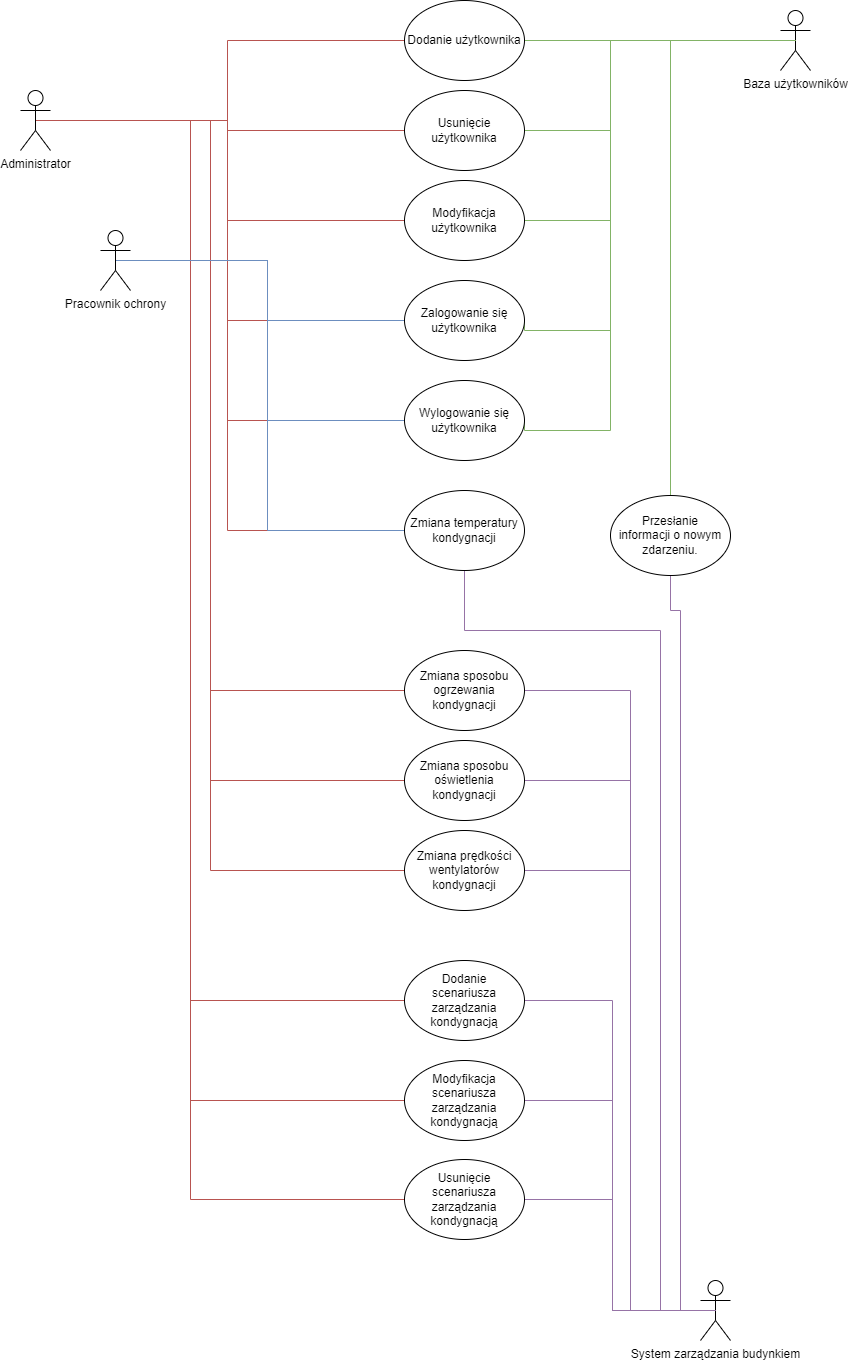

The diagram above was exported from draw.io. Its source (the exported page's mxGraphModel, read from the mxfile embedded in the PNG):
<mxGraphModel dx="1863" dy="606" grid="1" gridSize="10" guides="1" tooltips="1" connect="1" arrows="1" fold="1" page="1" pageScale="1" pageWidth="827" pageHeight="1169" math="0" shadow="0">
  <root>
    <mxCell id="0" />
    <mxCell id="1" parent="0" />
    <mxCell id="btxRTI9Qd4Sp1j3XxggI-1" style="edgeStyle=orthogonalEdgeStyle;rounded=0;orthogonalLoop=1;jettySize=auto;html=1;exitX=0.5;exitY=0.5;exitDx=0;exitDy=0;exitPerimeter=0;entryX=0;entryY=0.5;entryDx=0;entryDy=0;endArrow=none;endFill=0;fillColor=#f8cecc;strokeColor=#b85450;" parent="1" source="PBvSVMXTzgQgGwYAG4O6-1" target="PBvSVMXTzgQgGwYAG4O6-18" edge="1">
      <mxGeometry relative="1" as="geometry" />
    </mxCell>
    <mxCell id="btxRTI9Qd4Sp1j3XxggI-2" style="edgeStyle=orthogonalEdgeStyle;rounded=0;orthogonalLoop=1;jettySize=auto;html=1;exitX=0.5;exitY=0.5;exitDx=0;exitDy=0;exitPerimeter=0;entryX=0;entryY=0.5;entryDx=0;entryDy=0;endArrow=none;endFill=0;fillColor=#f8cecc;strokeColor=#b85450;" parent="1" source="PBvSVMXTzgQgGwYAG4O6-1" target="PBvSVMXTzgQgGwYAG4O6-21" edge="1">
      <mxGeometry relative="1" as="geometry" />
    </mxCell>
    <mxCell id="btxRTI9Qd4Sp1j3XxggI-3" style="edgeStyle=orthogonalEdgeStyle;rounded=0;orthogonalLoop=1;jettySize=auto;html=1;exitX=0.5;exitY=0.5;exitDx=0;exitDy=0;exitPerimeter=0;entryX=0;entryY=0.5;entryDx=0;entryDy=0;endArrow=none;endFill=0;fillColor=#f8cecc;strokeColor=#b85450;" parent="1" source="PBvSVMXTzgQgGwYAG4O6-1" target="PBvSVMXTzgQgGwYAG4O6-22" edge="1">
      <mxGeometry relative="1" as="geometry" />
    </mxCell>
    <mxCell id="btxRTI9Qd4Sp1j3XxggI-4" style="edgeStyle=orthogonalEdgeStyle;rounded=0;orthogonalLoop=1;jettySize=auto;html=1;exitX=0.5;exitY=0.5;exitDx=0;exitDy=0;exitPerimeter=0;entryX=0;entryY=0.5;entryDx=0;entryDy=0;endArrow=none;endFill=0;fillColor=#f8cecc;strokeColor=#b85450;" parent="1" source="PBvSVMXTzgQgGwYAG4O6-1" target="PBvSVMXTzgQgGwYAG4O6-28" edge="1">
      <mxGeometry relative="1" as="geometry" />
    </mxCell>
    <mxCell id="btxRTI9Qd4Sp1j3XxggI-5" style="edgeStyle=orthogonalEdgeStyle;rounded=0;orthogonalLoop=1;jettySize=auto;html=1;exitX=0.5;exitY=0.5;exitDx=0;exitDy=0;exitPerimeter=0;entryX=0;entryY=0.5;entryDx=0;entryDy=0;endArrow=none;endFill=0;fillColor=#f8cecc;strokeColor=#b85450;" parent="1" source="PBvSVMXTzgQgGwYAG4O6-1" target="PBvSVMXTzgQgGwYAG4O6-30" edge="1">
      <mxGeometry relative="1" as="geometry" />
    </mxCell>
    <mxCell id="btxRTI9Qd4Sp1j3XxggI-18" style="edgeStyle=orthogonalEdgeStyle;rounded=0;orthogonalLoop=1;jettySize=auto;html=1;exitX=0.5;exitY=0.5;exitDx=0;exitDy=0;exitPerimeter=0;entryX=0;entryY=0.5;entryDx=0;entryDy=0;endArrow=none;endFill=0;fillColor=#f8cecc;strokeColor=#b85450;" parent="1" source="PBvSVMXTzgQgGwYAG4O6-1" target="btxRTI9Qd4Sp1j3XxggI-17" edge="1">
      <mxGeometry relative="1" as="geometry" />
    </mxCell>
    <mxCell id="btxRTI9Qd4Sp1j3XxggI-30" style="edgeStyle=orthogonalEdgeStyle;rounded=0;orthogonalLoop=1;jettySize=auto;html=1;exitX=0.5;exitY=0.5;exitDx=0;exitDy=0;exitPerimeter=0;entryX=0;entryY=0.5;entryDx=0;entryDy=0;endArrow=none;endFill=0;fillColor=#f8cecc;strokeColor=#b85450;" parent="1" source="PBvSVMXTzgQgGwYAG4O6-1" target="btxRTI9Qd4Sp1j3XxggI-24" edge="1">
      <mxGeometry relative="1" as="geometry">
        <Array as="points">
          <mxPoint x="160" y="130" />
          <mxPoint x="160" y="700" />
        </Array>
      </mxGeometry>
    </mxCell>
    <mxCell id="btxRTI9Qd4Sp1j3XxggI-31" style="edgeStyle=orthogonalEdgeStyle;rounded=0;orthogonalLoop=1;jettySize=auto;html=1;exitX=0.5;exitY=0.5;exitDx=0;exitDy=0;exitPerimeter=0;entryX=0;entryY=0.5;entryDx=0;entryDy=0;endArrow=none;endFill=0;fillColor=#f8cecc;strokeColor=#b85450;" parent="1" source="PBvSVMXTzgQgGwYAG4O6-1" target="btxRTI9Qd4Sp1j3XxggI-25" edge="1">
      <mxGeometry relative="1" as="geometry">
        <Array as="points">
          <mxPoint x="160" y="130" />
          <mxPoint x="160" y="790" />
        </Array>
      </mxGeometry>
    </mxCell>
    <mxCell id="btxRTI9Qd4Sp1j3XxggI-32" style="edgeStyle=orthogonalEdgeStyle;rounded=0;orthogonalLoop=1;jettySize=auto;html=1;exitX=0.5;exitY=0.5;exitDx=0;exitDy=0;exitPerimeter=0;entryX=0;entryY=0.5;entryDx=0;entryDy=0;endArrow=none;endFill=0;fillColor=#f8cecc;strokeColor=#b85450;" parent="1" source="PBvSVMXTzgQgGwYAG4O6-1" target="btxRTI9Qd4Sp1j3XxggI-26" edge="1">
      <mxGeometry relative="1" as="geometry">
        <Array as="points">
          <mxPoint x="160" y="130" />
          <mxPoint x="160" y="880" />
        </Array>
      </mxGeometry>
    </mxCell>
    <mxCell id="btxRTI9Qd4Sp1j3XxggI-34" style="edgeStyle=orthogonalEdgeStyle;rounded=0;orthogonalLoop=1;jettySize=auto;html=1;exitX=0.5;exitY=0.5;exitDx=0;exitDy=0;exitPerimeter=0;entryX=0;entryY=0.5;entryDx=0;entryDy=0;endArrow=none;endFill=0;fillColor=#f8cecc;strokeColor=#b85450;" parent="1" source="PBvSVMXTzgQgGwYAG4O6-1" target="btxRTI9Qd4Sp1j3XxggI-27" edge="1">
      <mxGeometry relative="1" as="geometry">
        <Array as="points">
          <mxPoint x="140" y="130" />
          <mxPoint x="140" y="1010" />
        </Array>
      </mxGeometry>
    </mxCell>
    <mxCell id="btxRTI9Qd4Sp1j3XxggI-35" style="edgeStyle=orthogonalEdgeStyle;rounded=0;orthogonalLoop=1;jettySize=auto;html=1;exitX=0.5;exitY=0.5;exitDx=0;exitDy=0;exitPerimeter=0;entryX=0;entryY=0.5;entryDx=0;entryDy=0;endArrow=none;endFill=0;fillColor=#f8cecc;strokeColor=#b85450;" parent="1" source="PBvSVMXTzgQgGwYAG4O6-1" target="btxRTI9Qd4Sp1j3XxggI-28" edge="1">
      <mxGeometry relative="1" as="geometry">
        <Array as="points">
          <mxPoint x="140" y="130" />
          <mxPoint x="140" y="1110" />
        </Array>
      </mxGeometry>
    </mxCell>
    <mxCell id="btxRTI9Qd4Sp1j3XxggI-36" style="edgeStyle=orthogonalEdgeStyle;rounded=0;orthogonalLoop=1;jettySize=auto;html=1;exitX=0.5;exitY=0.5;exitDx=0;exitDy=0;exitPerimeter=0;entryX=0;entryY=0.5;entryDx=0;entryDy=0;endArrow=none;endFill=0;fillColor=#f8cecc;strokeColor=#b85450;" parent="1" source="PBvSVMXTzgQgGwYAG4O6-1" target="btxRTI9Qd4Sp1j3XxggI-29" edge="1">
      <mxGeometry relative="1" as="geometry">
        <Array as="points">
          <mxPoint x="140" y="130" />
          <mxPoint x="140" y="1209" />
        </Array>
      </mxGeometry>
    </mxCell>
    <mxCell id="PBvSVMXTzgQgGwYAG4O6-1" value="Administrator" style="shape=umlActor;verticalLabelPosition=bottom;verticalAlign=top;html=1;outlineConnect=0;" parent="1" vertex="1">
      <mxGeometry x="-30" y="100" width="30" height="60" as="geometry" />
    </mxCell>
    <mxCell id="btxRTI9Qd4Sp1j3XxggI-8" style="edgeStyle=orthogonalEdgeStyle;rounded=0;orthogonalLoop=1;jettySize=auto;html=1;exitX=0.5;exitY=0.5;exitDx=0;exitDy=0;exitPerimeter=0;entryX=0;entryY=0.5;entryDx=0;entryDy=0;endArrow=none;endFill=0;fillColor=#dae8fc;strokeColor=#6c8ebf;" parent="1" source="PBvSVMXTzgQgGwYAG4O6-2" target="PBvSVMXTzgQgGwYAG4O6-30" edge="1">
      <mxGeometry relative="1" as="geometry" />
    </mxCell>
    <mxCell id="btxRTI9Qd4Sp1j3XxggI-20" style="edgeStyle=orthogonalEdgeStyle;rounded=0;orthogonalLoop=1;jettySize=auto;html=1;exitX=0.5;exitY=0.5;exitDx=0;exitDy=0;exitPerimeter=0;entryX=0;entryY=0.5;entryDx=0;entryDy=0;endArrow=none;endFill=0;fillColor=#dae8fc;strokeColor=#6c8ebf;" parent="1" source="PBvSVMXTzgQgGwYAG4O6-2" target="btxRTI9Qd4Sp1j3XxggI-17" edge="1">
      <mxGeometry relative="1" as="geometry" />
    </mxCell>
    <mxCell id="btxRTI9Qd4Sp1j3XxggI-22" style="edgeStyle=orthogonalEdgeStyle;rounded=0;orthogonalLoop=1;jettySize=auto;html=1;exitX=0.5;exitY=0.5;exitDx=0;exitDy=0;exitPerimeter=0;entryX=0;entryY=0.5;entryDx=0;entryDy=0;endArrow=none;endFill=0;fillColor=#dae8fc;strokeColor=#6c8ebf;" parent="1" source="PBvSVMXTzgQgGwYAG4O6-2" target="PBvSVMXTzgQgGwYAG4O6-28" edge="1">
      <mxGeometry relative="1" as="geometry" />
    </mxCell>
    <mxCell id="PBvSVMXTzgQgGwYAG4O6-2" value="Pracownik ochrony" style="shape=umlActor;verticalLabelPosition=bottom;verticalAlign=top;html=1;outlineConnect=0;" parent="1" vertex="1">
      <mxGeometry x="50" y="240" width="30" height="60" as="geometry" />
    </mxCell>
    <mxCell id="PBvSVMXTzgQgGwYAG4O6-3" value="Baza użytkowników" style="shape=umlActor;verticalLabelPosition=bottom;verticalAlign=top;html=1;outlineConnect=0;" parent="1" vertex="1">
      <mxGeometry x="730" y="20" width="30" height="60" as="geometry" />
    </mxCell>
    <mxCell id="btxRTI9Qd4Sp1j3XxggI-41" style="edgeStyle=orthogonalEdgeStyle;rounded=0;orthogonalLoop=1;jettySize=auto;html=1;exitX=0.5;exitY=0.5;exitDx=0;exitDy=0;exitPerimeter=0;entryX=1;entryY=0.5;entryDx=0;entryDy=0;endArrow=none;endFill=0;fillColor=#e1d5e7;strokeColor=#9673a6;" parent="1" source="PBvSVMXTzgQgGwYAG4O6-4" target="btxRTI9Qd4Sp1j3XxggI-26" edge="1">
      <mxGeometry relative="1" as="geometry">
        <Array as="points">
          <mxPoint x="580" y="1320" />
          <mxPoint x="580" y="880" />
        </Array>
      </mxGeometry>
    </mxCell>
    <mxCell id="btxRTI9Qd4Sp1j3XxggI-43" style="edgeStyle=orthogonalEdgeStyle;rounded=0;orthogonalLoop=1;jettySize=auto;html=1;exitX=0.5;exitY=0.5;exitDx=0;exitDy=0;exitPerimeter=0;entryX=1;entryY=0.5;entryDx=0;entryDy=0;endArrow=none;endFill=0;fillColor=#e1d5e7;strokeColor=#9673a6;" parent="1" source="PBvSVMXTzgQgGwYAG4O6-4" target="btxRTI9Qd4Sp1j3XxggI-27" edge="1">
      <mxGeometry relative="1" as="geometry" />
    </mxCell>
    <mxCell id="btxRTI9Qd4Sp1j3XxggI-45" style="edgeStyle=orthogonalEdgeStyle;rounded=0;orthogonalLoop=1;jettySize=auto;html=1;exitX=0.5;exitY=0.5;exitDx=0;exitDy=0;exitPerimeter=0;entryX=1;entryY=0.5;entryDx=0;entryDy=0;endArrow=none;endFill=0;fillColor=#e1d5e7;strokeColor=#9673a6;" parent="1" source="PBvSVMXTzgQgGwYAG4O6-4" target="btxRTI9Qd4Sp1j3XxggI-28" edge="1">
      <mxGeometry relative="1" as="geometry" />
    </mxCell>
    <mxCell id="btxRTI9Qd4Sp1j3XxggI-46" style="edgeStyle=orthogonalEdgeStyle;rounded=0;orthogonalLoop=1;jettySize=auto;html=1;exitX=0.5;exitY=0.5;exitDx=0;exitDy=0;exitPerimeter=0;entryX=1;entryY=0.5;entryDx=0;entryDy=0;endArrow=none;endFill=0;fillColor=#e1d5e7;strokeColor=#9673a6;" parent="1" source="PBvSVMXTzgQgGwYAG4O6-4" target="btxRTI9Qd4Sp1j3XxggI-29" edge="1">
      <mxGeometry relative="1" as="geometry" />
    </mxCell>
    <mxCell id="PBvSVMXTzgQgGwYAG4O6-4" value="System zarządzania budynkiem" style="shape=umlActor;verticalLabelPosition=bottom;verticalAlign=top;html=1;outlineConnect=0;" parent="1" vertex="1">
      <mxGeometry x="650" y="1290" width="30" height="60" as="geometry" />
    </mxCell>
    <mxCell id="PBvSVMXTzgQgGwYAG4O6-20" style="edgeStyle=orthogonalEdgeStyle;rounded=0;orthogonalLoop=1;jettySize=auto;html=1;exitX=1;exitY=0.5;exitDx=0;exitDy=0;entryX=0.5;entryY=0.5;entryDx=0;entryDy=0;entryPerimeter=0;endArrow=none;endFill=0;fillColor=#d5e8d4;strokeColor=#82b366;" parent="1" source="PBvSVMXTzgQgGwYAG4O6-18" target="PBvSVMXTzgQgGwYAG4O6-3" edge="1">
      <mxGeometry relative="1" as="geometry" />
    </mxCell>
    <mxCell id="PBvSVMXTzgQgGwYAG4O6-18" value="Dodanie użytkownika" style="ellipse;whiteSpace=wrap;html=1;" parent="1" vertex="1">
      <mxGeometry x="354" y="10" width="120" height="80" as="geometry" />
    </mxCell>
    <mxCell id="PBvSVMXTzgQgGwYAG4O6-25" style="edgeStyle=orthogonalEdgeStyle;rounded=0;orthogonalLoop=1;jettySize=auto;html=1;exitX=1;exitY=0.5;exitDx=0;exitDy=0;entryX=0.5;entryY=0.5;entryDx=0;entryDy=0;entryPerimeter=0;endArrow=none;endFill=0;fillColor=#d5e8d4;strokeColor=#82b366;" parent="1" source="PBvSVMXTzgQgGwYAG4O6-21" target="PBvSVMXTzgQgGwYAG4O6-3" edge="1">
      <mxGeometry relative="1" as="geometry">
        <Array as="points">
          <mxPoint x="560" y="140" />
          <mxPoint x="560" y="50" />
        </Array>
      </mxGeometry>
    </mxCell>
    <mxCell id="PBvSVMXTzgQgGwYAG4O6-21" value="Usunięcie użytkownika" style="ellipse;whiteSpace=wrap;html=1;" parent="1" vertex="1">
      <mxGeometry x="354" y="100" width="120" height="80" as="geometry" />
    </mxCell>
    <mxCell id="PBvSVMXTzgQgGwYAG4O6-27" style="edgeStyle=orthogonalEdgeStyle;rounded=0;orthogonalLoop=1;jettySize=auto;html=1;exitX=1;exitY=0.5;exitDx=0;exitDy=0;entryX=0.5;entryY=0.5;entryDx=0;entryDy=0;entryPerimeter=0;endArrow=none;endFill=0;fillColor=#d5e8d4;strokeColor=#82b366;" parent="1" source="PBvSVMXTzgQgGwYAG4O6-22" target="PBvSVMXTzgQgGwYAG4O6-3" edge="1">
      <mxGeometry relative="1" as="geometry">
        <Array as="points">
          <mxPoint x="560" y="230" />
          <mxPoint x="560" y="50" />
        </Array>
      </mxGeometry>
    </mxCell>
    <mxCell id="PBvSVMXTzgQgGwYAG4O6-22" value="Modyfikacja użytkownika" style="ellipse;whiteSpace=wrap;html=1;" parent="1" vertex="1">
      <mxGeometry x="354" y="190" width="120" height="80" as="geometry" />
    </mxCell>
    <mxCell id="PBvSVMXTzgQgGwYAG4O6-37" style="edgeStyle=orthogonalEdgeStyle;rounded=0;orthogonalLoop=1;jettySize=auto;html=1;exitX=1;exitY=0.5;exitDx=0;exitDy=0;entryX=0.5;entryY=0.5;entryDx=0;entryDy=0;entryPerimeter=0;endArrow=none;endFill=0;fillColor=#d5e8d4;strokeColor=#82b366;" parent="1" source="PBvSVMXTzgQgGwYAG4O6-28" target="PBvSVMXTzgQgGwYAG4O6-3" edge="1">
      <mxGeometry relative="1" as="geometry">
        <Array as="points">
          <mxPoint x="560" y="340" />
          <mxPoint x="560" y="50" />
        </Array>
      </mxGeometry>
    </mxCell>
    <mxCell id="PBvSVMXTzgQgGwYAG4O6-28" value="Zalogowanie się użytkownika" style="ellipse;whiteSpace=wrap;html=1;" parent="1" vertex="1">
      <mxGeometry x="354" y="290" width="120" height="80" as="geometry" />
    </mxCell>
    <mxCell id="PBvSVMXTzgQgGwYAG4O6-39" style="edgeStyle=orthogonalEdgeStyle;rounded=0;orthogonalLoop=1;jettySize=auto;html=1;exitX=1;exitY=0.5;exitDx=0;exitDy=0;entryX=0.5;entryY=0.5;entryDx=0;entryDy=0;entryPerimeter=0;endArrow=none;endFill=0;fillColor=#d5e8d4;strokeColor=#82b366;" parent="1" source="PBvSVMXTzgQgGwYAG4O6-30" target="PBvSVMXTzgQgGwYAG4O6-3" edge="1">
      <mxGeometry relative="1" as="geometry">
        <Array as="points">
          <mxPoint x="560" y="440" />
          <mxPoint x="560" y="50" />
        </Array>
      </mxGeometry>
    </mxCell>
    <mxCell id="PBvSVMXTzgQgGwYAG4O6-30" value="Wylogowanie się &lt;br&gt;użytkownika" style="ellipse;whiteSpace=wrap;html=1;" parent="1" vertex="1">
      <mxGeometry x="354" y="390" width="120" height="80" as="geometry" />
    </mxCell>
    <mxCell id="PBvSVMXTzgQgGwYAG4O6-45" style="edgeStyle=orthogonalEdgeStyle;rounded=0;orthogonalLoop=1;jettySize=auto;html=1;exitX=0.5;exitY=0;exitDx=0;exitDy=0;entryX=0.5;entryY=0.5;entryDx=0;entryDy=0;entryPerimeter=0;endArrow=none;endFill=0;fillColor=#d5e8d4;strokeColor=#82b366;" parent="1" source="PBvSVMXTzgQgGwYAG4O6-44" target="PBvSVMXTzgQgGwYAG4O6-3" edge="1">
      <mxGeometry relative="1" as="geometry">
        <Array as="points">
          <mxPoint x="620" y="50" />
        </Array>
      </mxGeometry>
    </mxCell>
    <mxCell id="btxRTI9Qd4Sp1j3XxggI-9" style="edgeStyle=orthogonalEdgeStyle;rounded=0;orthogonalLoop=1;jettySize=auto;html=1;exitX=0.5;exitY=1;exitDx=0;exitDy=0;entryX=0.5;entryY=0.5;entryDx=0;entryDy=0;entryPerimeter=0;endArrow=none;endFill=0;fillColor=#e1d5e7;strokeColor=#9673a6;" parent="1" source="PBvSVMXTzgQgGwYAG4O6-44" target="PBvSVMXTzgQgGwYAG4O6-4" edge="1">
      <mxGeometry relative="1" as="geometry">
        <Array as="points">
          <mxPoint x="620" y="620" />
          <mxPoint x="630" y="620" />
          <mxPoint x="630" y="1320" />
        </Array>
      </mxGeometry>
    </mxCell>
    <mxCell id="PBvSVMXTzgQgGwYAG4O6-44" value="&lt;span style=&quot;font-size:15.0pt;line-height:107%;&lt;br/&gt;font-family:&amp;quot;Aptos&amp;quot;,sans-serif;mso-ascii-theme-font:minor-latin;mso-fareast-font-family:&lt;br/&gt;Aptos;mso-fareast-theme-font:minor-latin;mso-hansi-theme-font:minor-latin;&lt;br/&gt;mso-bidi-font-family:&amp;quot;Times New Roman&amp;quot;;mso-bidi-theme-font:minor-bidi;&lt;br/&gt;mso-ansi-language:PL;mso-fareast-language:EN-US;mso-bidi-language:AR-SA&quot;&gt;Przesłanie&lt;br/&gt;informacji o nowym zdarzeniu.&lt;/span&gt;" style="ellipse;whiteSpace=wrap;html=1;" parent="1" vertex="1">
      <mxGeometry x="560" y="505" width="120" height="80" as="geometry" />
    </mxCell>
    <mxCell id="btxRTI9Qd4Sp1j3XxggI-23" style="edgeStyle=orthogonalEdgeStyle;rounded=0;orthogonalLoop=1;jettySize=auto;html=1;exitX=0.5;exitY=1;exitDx=0;exitDy=0;entryX=0.5;entryY=0.5;entryDx=0;entryDy=0;entryPerimeter=0;endArrow=none;endFill=0;fillColor=#e1d5e7;strokeColor=#9673a6;" parent="1" source="btxRTI9Qd4Sp1j3XxggI-17" target="PBvSVMXTzgQgGwYAG4O6-4" edge="1">
      <mxGeometry relative="1" as="geometry">
        <Array as="points">
          <mxPoint x="414" y="640" />
          <mxPoint x="610" y="640" />
          <mxPoint x="610" y="1320" />
        </Array>
      </mxGeometry>
    </mxCell>
    <mxCell id="btxRTI9Qd4Sp1j3XxggI-17" value="Zmiana temperatury kondygnacji" style="ellipse;whiteSpace=wrap;html=1;" parent="1" vertex="1">
      <mxGeometry x="354" y="500" width="120" height="80" as="geometry" />
    </mxCell>
    <mxCell id="btxRTI9Qd4Sp1j3XxggI-37" style="edgeStyle=orthogonalEdgeStyle;rounded=0;orthogonalLoop=1;jettySize=auto;html=1;exitX=1;exitY=0.5;exitDx=0;exitDy=0;entryX=0.5;entryY=0.5;entryDx=0;entryDy=0;entryPerimeter=0;endArrow=none;endFill=0;fillColor=#e1d5e7;strokeColor=#9673a6;" parent="1" source="btxRTI9Qd4Sp1j3XxggI-24" target="PBvSVMXTzgQgGwYAG4O6-4" edge="1">
      <mxGeometry relative="1" as="geometry">
        <Array as="points">
          <mxPoint x="580" y="700" />
          <mxPoint x="580" y="1320" />
        </Array>
      </mxGeometry>
    </mxCell>
    <mxCell id="btxRTI9Qd4Sp1j3XxggI-24" value="Zmiana sposobu ogrzewania kondygnacji" style="ellipse;whiteSpace=wrap;html=1;" parent="1" vertex="1">
      <mxGeometry x="354" y="660" width="120" height="80" as="geometry" />
    </mxCell>
    <mxCell id="btxRTI9Qd4Sp1j3XxggI-39" style="edgeStyle=orthogonalEdgeStyle;rounded=0;orthogonalLoop=1;jettySize=auto;html=1;exitX=1;exitY=0.5;exitDx=0;exitDy=0;entryX=0.5;entryY=0.5;entryDx=0;entryDy=0;entryPerimeter=0;endArrow=none;endFill=0;fillColor=#e1d5e7;strokeColor=#9673a6;" parent="1" source="btxRTI9Qd4Sp1j3XxggI-25" target="PBvSVMXTzgQgGwYAG4O6-4" edge="1">
      <mxGeometry relative="1" as="geometry">
        <Array as="points">
          <mxPoint x="580" y="790" />
          <mxPoint x="580" y="1320" />
        </Array>
      </mxGeometry>
    </mxCell>
    <mxCell id="btxRTI9Qd4Sp1j3XxggI-25" value="Zmiana sposobu oświetlenia kondygnacji" style="ellipse;whiteSpace=wrap;html=1;" parent="1" vertex="1">
      <mxGeometry x="354" y="750" width="120" height="80" as="geometry" />
    </mxCell>
    <mxCell id="btxRTI9Qd4Sp1j3XxggI-26" value="Zmiana prędkości wentylatorów kondygnacji" style="ellipse;whiteSpace=wrap;html=1;" parent="1" vertex="1">
      <mxGeometry x="354" y="840" width="120" height="80" as="geometry" />
    </mxCell>
    <mxCell id="btxRTI9Qd4Sp1j3XxggI-27" value="Dodanie &lt;br&gt;scenariusza zarządzania kondygnacją" style="ellipse;whiteSpace=wrap;html=1;" parent="1" vertex="1">
      <mxGeometry x="354" y="970" width="120" height="80" as="geometry" />
    </mxCell>
    <mxCell id="btxRTI9Qd4Sp1j3XxggI-28" value="Modyfikacja scenariusza zarządzania kondygnacją" style="ellipse;whiteSpace=wrap;html=1;" parent="1" vertex="1">
      <mxGeometry x="354" y="1070" width="120" height="80" as="geometry" />
    </mxCell>
    <mxCell id="btxRTI9Qd4Sp1j3XxggI-29" value="Usunięcie scenariusza zarządzania kondygnacją" style="ellipse;whiteSpace=wrap;html=1;" parent="1" vertex="1">
      <mxGeometry x="354" y="1169" width="120" height="80" as="geometry" />
    </mxCell>
  </root>
</mxGraphModel>